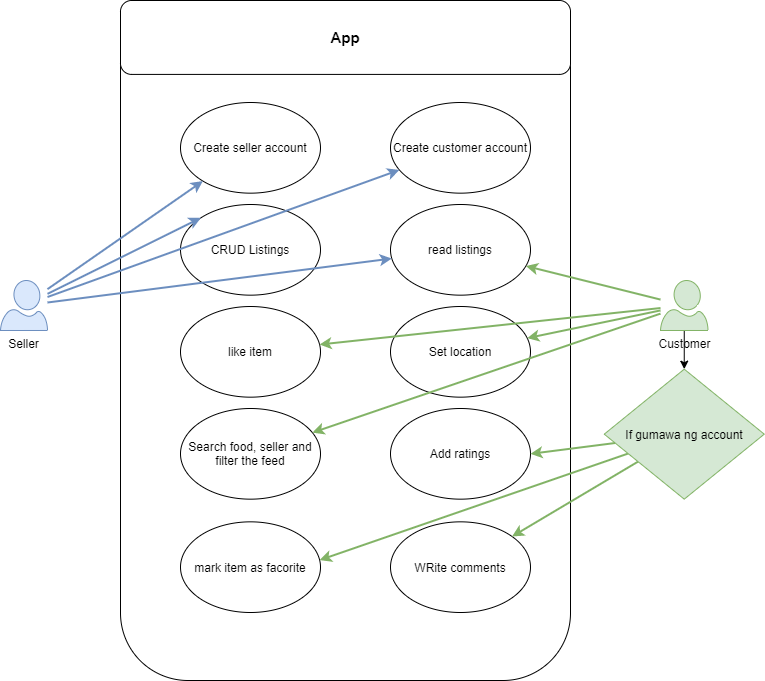

The diagram above was exported from draw.io. Its source (the exported page's mxGraphModel, read from the mxfile embedded in the PNG):
<mxGraphModel dx="1106" dy="648" grid="1" gridSize="10" guides="1" tooltips="1" connect="1" arrows="1" fold="1" page="1" pageScale="1" pageWidth="850" pageHeight="1100" math="0" shadow="0">
  <root>
    <mxCell id="zmQt3yFrCEF6egFWkbra-0" />
    <mxCell id="zmQt3yFrCEF6egFWkbra-1" parent="zmQt3yFrCEF6egFWkbra-0" />
    <mxCell id="ybxsnRDc4V7MI0mv2H9b-4" value="" style="group" parent="zmQt3yFrCEF6egFWkbra-1" vertex="1" connectable="0">
      <mxGeometry x="250" y="30" width="450" height="680" as="geometry" />
    </mxCell>
    <mxCell id="ybxsnRDc4V7MI0mv2H9b-2" value="" style="rounded=1;whiteSpace=wrap;html=1;sketch=0;" parent="ybxsnRDc4V7MI0mv2H9b-4" vertex="1">
      <mxGeometry width="450" height="680" as="geometry" />
    </mxCell>
    <mxCell id="ybxsnRDc4V7MI0mv2H9b-3" value="&lt;b&gt;&lt;font style=&quot;font-size: 15px&quot;&gt;App&lt;/font&gt;&lt;/b&gt;" style="rounded=1;whiteSpace=wrap;html=1;sketch=0;labelBackgroundColor=none;labelBorderColor=none;" parent="ybxsnRDc4V7MI0mv2H9b-4" vertex="1">
      <mxGeometry width="450" height="73.91304347826087" as="geometry" />
    </mxCell>
    <mxCell id="ybxsnRDc4V7MI0mv2H9b-5" value="Create seller account" style="ellipse;whiteSpace=wrap;html=1;rounded=0;labelBackgroundColor=none;sketch=0;" parent="ybxsnRDc4V7MI0mv2H9b-4" vertex="1">
      <mxGeometry x="60" y="102" width="140" height="90.66666666666666" as="geometry" />
    </mxCell>
    <mxCell id="ybxsnRDc4V7MI0mv2H9b-6" value="Create customer account" style="ellipse;whiteSpace=wrap;html=1;rounded=0;labelBackgroundColor=none;sketch=0;" parent="ybxsnRDc4V7MI0mv2H9b-4" vertex="1">
      <mxGeometry x="270" y="102" width="140" height="90.66666666666666" as="geometry" />
    </mxCell>
    <mxCell id="ybxsnRDc4V7MI0mv2H9b-12" value="CRUD Listings" style="ellipse;whiteSpace=wrap;html=1;rounded=0;labelBackgroundColor=none;sketch=0;" parent="ybxsnRDc4V7MI0mv2H9b-4" vertex="1">
      <mxGeometry x="60" y="204" width="140" height="90.66666666666666" as="geometry" />
    </mxCell>
    <mxCell id="4ql1XapCoWWxY1OsdA4S-0" value="read listings" style="ellipse;whiteSpace=wrap;html=1;rounded=0;labelBackgroundColor=none;sketch=0;" parent="ybxsnRDc4V7MI0mv2H9b-4" vertex="1">
      <mxGeometry x="270" y="204" width="140" height="90.66666666666666" as="geometry" />
    </mxCell>
    <mxCell id="Noxf1Tl6JOjaPbZhge5n-0" value="Set location" style="ellipse;whiteSpace=wrap;html=1;rounded=0;labelBackgroundColor=none;sketch=0;" parent="ybxsnRDc4V7MI0mv2H9b-4" vertex="1">
      <mxGeometry x="270" y="306" width="140" height="90.66666666666666" as="geometry" />
    </mxCell>
    <mxCell id="oAH5gxLpz4Jewrt67eBo-0" value="Search food, seller and filter the feed" style="ellipse;whiteSpace=wrap;html=1;rounded=0;labelBackgroundColor=none;sketch=0;" parent="ybxsnRDc4V7MI0mv2H9b-4" vertex="1">
      <mxGeometry x="60" y="408" width="140" height="90.66666666666666" as="geometry" />
    </mxCell>
    <mxCell id="Y0Tf5d5Mn9AljnnPZZep-0" value="Add ratings" style="ellipse;whiteSpace=wrap;html=1;rounded=0;labelBackgroundColor=none;sketch=0;" parent="ybxsnRDc4V7MI0mv2H9b-4" vertex="1">
      <mxGeometry x="270" y="408" width="140" height="90.66666666666666" as="geometry" />
    </mxCell>
    <mxCell id="Ufnztz6sfgmRUl3xUs88-0" value="WRite comments" style="ellipse;whiteSpace=wrap;html=1;rounded=0;labelBackgroundColor=none;sketch=0;" parent="ybxsnRDc4V7MI0mv2H9b-4" vertex="1">
      <mxGeometry x="270" y="521.3333333333334" width="140" height="90.66666666666666" as="geometry" />
    </mxCell>
    <mxCell id="Ufnztz6sfgmRUl3xUs88-1" value="mark item as facorite" style="ellipse;whiteSpace=wrap;html=1;rounded=0;labelBackgroundColor=none;sketch=0;" parent="ybxsnRDc4V7MI0mv2H9b-4" vertex="1">
      <mxGeometry x="60" y="521.3333333333334" width="140" height="90.66666666666666" as="geometry" />
    </mxCell>
    <mxCell id="Ufnztz6sfgmRUl3xUs88-18" value="like item" style="ellipse;whiteSpace=wrap;html=1;rounded=0;labelBackgroundColor=none;sketch=0;" parent="ybxsnRDc4V7MI0mv2H9b-4" vertex="1">
      <mxGeometry x="60" y="306.00333333333333" width="140" height="90.66666666666666" as="geometry" />
    </mxCell>
    <mxCell id="Ufnztz6sfgmRUl3xUs88-20" style="edgeStyle=none;rounded=1;sketch=0;orthogonalLoop=1;jettySize=auto;html=1;strokeWidth=2;fillColor=#dae8fc;strokeColor=#6c8ebf;" parent="zmQt3yFrCEF6egFWkbra-1" source="bUF_tWfDr1RZSZTRb6ou-6" target="ybxsnRDc4V7MI0mv2H9b-6" edge="1">
      <mxGeometry relative="1" as="geometry" />
    </mxCell>
    <mxCell id="Ufnztz6sfgmRUl3xUs88-21" style="edgeStyle=none;rounded=1;sketch=0;orthogonalLoop=1;jettySize=auto;html=1;strokeWidth=2;fillColor=#dae8fc;strokeColor=#6c8ebf;" parent="zmQt3yFrCEF6egFWkbra-1" source="bUF_tWfDr1RZSZTRb6ou-6" target="ybxsnRDc4V7MI0mv2H9b-5" edge="1">
      <mxGeometry relative="1" as="geometry" />
    </mxCell>
    <mxCell id="Ufnztz6sfgmRUl3xUs88-22" style="edgeStyle=none;rounded=1;sketch=0;orthogonalLoop=1;jettySize=auto;html=1;entryX=0;entryY=0;entryDx=0;entryDy=0;strokeWidth=2;fillColor=#dae8fc;strokeColor=#6c8ebf;" parent="zmQt3yFrCEF6egFWkbra-1" source="bUF_tWfDr1RZSZTRb6ou-6" target="ybxsnRDc4V7MI0mv2H9b-12" edge="1">
      <mxGeometry relative="1" as="geometry" />
    </mxCell>
    <mxCell id="Ufnztz6sfgmRUl3xUs88-24" style="edgeStyle=none;rounded=1;sketch=0;orthogonalLoop=1;jettySize=auto;html=1;strokeWidth=2;fillColor=#dae8fc;strokeColor=#6c8ebf;" parent="zmQt3yFrCEF6egFWkbra-1" source="bUF_tWfDr1RZSZTRb6ou-6" target="4ql1XapCoWWxY1OsdA4S-0" edge="1">
      <mxGeometry relative="1" as="geometry" />
    </mxCell>
    <mxCell id="bUF_tWfDr1RZSZTRb6ou-6" value="Seller" style="sketch=0;aspect=fixed;pointerEvents=1;shadow=0;dashed=0;html=1;labelPosition=center;verticalLabelPosition=bottom;verticalAlign=top;align=center;shape=mxgraph.azure.user;rounded=0;fillColor=#dae8fc;strokeColor=#6c8ebf;" parent="zmQt3yFrCEF6egFWkbra-1" vertex="1">
      <mxGeometry x="130" y="310" width="47" height="50" as="geometry" />
    </mxCell>
    <mxCell id="Ufnztz6sfgmRUl3xUs88-9" style="edgeStyle=none;rounded=1;sketch=0;orthogonalLoop=1;jettySize=auto;html=1;entryX=0.5;entryY=0;entryDx=0;entryDy=0;" parent="zmQt3yFrCEF6egFWkbra-1" source="bUF_tWfDr1RZSZTRb6ou-7" target="Ufnztz6sfgmRUl3xUs88-2" edge="1">
      <mxGeometry relative="1" as="geometry" />
    </mxCell>
    <mxCell id="Ufnztz6sfgmRUl3xUs88-19" style="edgeStyle=none;rounded=1;sketch=0;orthogonalLoop=1;jettySize=auto;html=1;strokeWidth=2;fillColor=#d5e8d4;strokeColor=#82b366;" parent="zmQt3yFrCEF6egFWkbra-1" source="bUF_tWfDr1RZSZTRb6ou-7" target="Ufnztz6sfgmRUl3xUs88-18" edge="1">
      <mxGeometry relative="1" as="geometry" />
    </mxCell>
    <mxCell id="Ufnztz6sfgmRUl3xUs88-23" style="edgeStyle=none;rounded=1;sketch=0;orthogonalLoop=1;jettySize=auto;html=1;strokeWidth=2;fillColor=#d5e8d4;strokeColor=#82b366;" parent="zmQt3yFrCEF6egFWkbra-1" source="bUF_tWfDr1RZSZTRb6ou-7" target="4ql1XapCoWWxY1OsdA4S-0" edge="1">
      <mxGeometry relative="1" as="geometry" />
    </mxCell>
    <mxCell id="bUF_tWfDr1RZSZTRb6ou-7" value="Customer" style="verticalLabelPosition=bottom;html=1;verticalAlign=top;align=center;shape=mxgraph.azure.user;rounded=0;sketch=0;fillColor=#d5e8d4;strokeColor=#82b366;" parent="zmQt3yFrCEF6egFWkbra-1" vertex="1">
      <mxGeometry x="790" y="310" width="47.5" height="50" as="geometry" />
    </mxCell>
    <mxCell id="Ufnztz6sfgmRUl3xUs88-10" style="edgeStyle=none;rounded=1;sketch=0;orthogonalLoop=1;jettySize=auto;html=1;strokeWidth=2;fillColor=#d5e8d4;strokeColor=#82b366;" parent="zmQt3yFrCEF6egFWkbra-1" source="Ufnztz6sfgmRUl3xUs88-2" target="Ufnztz6sfgmRUl3xUs88-0" edge="1">
      <mxGeometry relative="1" as="geometry" />
    </mxCell>
    <mxCell id="Ufnztz6sfgmRUl3xUs88-11" style="edgeStyle=none;rounded=1;sketch=0;orthogonalLoop=1;jettySize=auto;html=1;entryX=1;entryY=0.5;entryDx=0;entryDy=0;strokeWidth=2;fillColor=#d5e8d4;strokeColor=#82b366;" parent="zmQt3yFrCEF6egFWkbra-1" source="Ufnztz6sfgmRUl3xUs88-2" target="Y0Tf5d5Mn9AljnnPZZep-0" edge="1">
      <mxGeometry relative="1" as="geometry" />
    </mxCell>
    <mxCell id="Ufnztz6sfgmRUl3xUs88-14" style="edgeStyle=none;rounded=1;sketch=0;orthogonalLoop=1;jettySize=auto;html=1;entryX=0.994;entryY=0.422;entryDx=0;entryDy=0;entryPerimeter=0;strokeWidth=2;fillColor=#d5e8d4;strokeColor=#82b366;" parent="zmQt3yFrCEF6egFWkbra-1" source="Ufnztz6sfgmRUl3xUs88-2" target="Ufnztz6sfgmRUl3xUs88-1" edge="1">
      <mxGeometry relative="1" as="geometry" />
    </mxCell>
    <mxCell id="Ufnztz6sfgmRUl3xUs88-2" value="If gumawa ng account" style="rhombus;whiteSpace=wrap;html=1;rounded=0;labelBackgroundColor=none;sketch=0;fillColor=#d5e8d4;strokeColor=#82b366;" parent="zmQt3yFrCEF6egFWkbra-1" vertex="1">
      <mxGeometry x="733.75" y="398.67" width="160" height="130" as="geometry" />
    </mxCell>
    <mxCell id="Ufnztz6sfgmRUl3xUs88-16" style="edgeStyle=none;rounded=1;sketch=0;orthogonalLoop=1;jettySize=auto;html=1;strokeWidth=2;fillColor=#d5e8d4;strokeColor=#82b366;" parent="zmQt3yFrCEF6egFWkbra-1" source="bUF_tWfDr1RZSZTRb6ou-7" target="Noxf1Tl6JOjaPbZhge5n-0" edge="1">
      <mxGeometry relative="1" as="geometry" />
    </mxCell>
    <mxCell id="Ufnztz6sfgmRUl3xUs88-17" style="edgeStyle=none;rounded=1;sketch=0;orthogonalLoop=1;jettySize=auto;html=1;strokeWidth=2;fillColor=#d5e8d4;strokeColor=#82b366;" parent="zmQt3yFrCEF6egFWkbra-1" source="bUF_tWfDr1RZSZTRb6ou-7" target="oAH5gxLpz4Jewrt67eBo-0" edge="1">
      <mxGeometry relative="1" as="geometry" />
    </mxCell>
  </root>
</mxGraphModel>